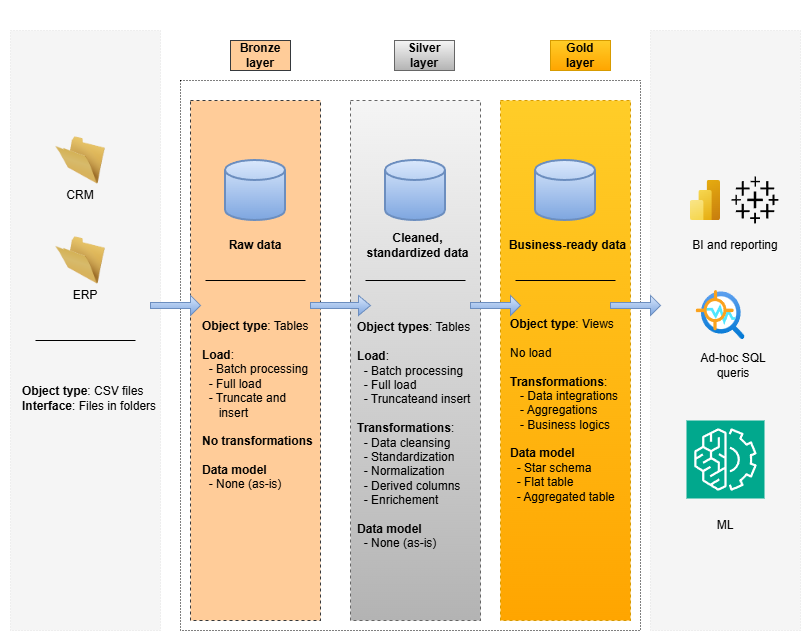

The diagram above was exported from draw.io. Its source (the exported page's mxGraphModel, read from the mxfile embedded in the PNG):
<mxGraphModel dx="1371" dy="758" grid="1" gridSize="10" guides="1" tooltips="1" connect="1" arrows="1" fold="1" page="1" pageScale="1" pageWidth="827" pageHeight="1169" math="0" shadow="0">
  <root>
    <mxCell id="0" />
    <mxCell id="1" parent="0" />
    <mxCell id="ZA2-TaagAyaBOstVU9EG-2" value="&lt;b&gt;&lt;font style=&quot;font-size: 15px; color: rgb(255, 255, 255);&quot;&gt;Data warehouse&lt;/font&gt;&lt;/b&gt;" style="text;html=1;whiteSpace=wrap;strokeColor=none;fillColor=none;align=center;verticalAlign=middle;rounded=0;" parent="1" vertex="1">
      <mxGeometry x="370" width="160" height="30" as="geometry" />
    </mxCell>
    <mxCell id="ZA2-TaagAyaBOstVU9EG-3" value="&lt;b&gt;Silver layer&lt;/b&gt;" style="text;html=1;whiteSpace=wrap;strokeColor=#666666;fillColor=#f5f5f5;align=center;verticalAlign=middle;rounded=0;gradientColor=#b3b3b3;" parent="1" vertex="1">
      <mxGeometry x="414" y="40" width="60" height="30" as="geometry" />
    </mxCell>
    <mxCell id="ZA2-TaagAyaBOstVU9EG-4" value="&lt;b&gt;Gold layer&lt;/b&gt;" style="text;html=1;whiteSpace=wrap;strokeColor=#d79b00;fillColor=#ffcd28;align=center;verticalAlign=middle;rounded=0;gradientColor=#ffa500;" parent="1" vertex="1">
      <mxGeometry x="570" y="40" width="60" height="30" as="geometry" />
    </mxCell>
    <mxCell id="ZA2-TaagAyaBOstVU9EG-6" value="&lt;b&gt;Bronze layer&lt;/b&gt;" style="text;html=1;whiteSpace=wrap;strokeColor=#36393d;fillColor=#ffcc99;align=center;verticalAlign=middle;rounded=0;" parent="1" vertex="1">
      <mxGeometry x="250" y="40" width="60" height="30" as="geometry" />
    </mxCell>
    <mxCell id="ZA2-TaagAyaBOstVU9EG-8" value="" style="rounded=0;whiteSpace=wrap;html=1;dashed=1;dashPattern=1 2;fillColor=none;" parent="1" vertex="1">
      <mxGeometry x="200" y="80" width="460" height="550" as="geometry" />
    </mxCell>
    <mxCell id="ZA2-TaagAyaBOstVU9EG-9" value="&lt;b&gt;&lt;font style=&quot;font-size: 15px; color: rgb(255, 255, 255);&quot;&gt;Consume&lt;/font&gt;&lt;/b&gt;" style="text;html=1;whiteSpace=wrap;strokeColor=none;fillColor=none;align=center;verticalAlign=middle;rounded=0;" parent="1" vertex="1">
      <mxGeometry x="660" width="160" height="30" as="geometry" />
    </mxCell>
    <mxCell id="ZA2-TaagAyaBOstVU9EG-11" value="&lt;b&gt;&lt;font style=&quot;font-size: 15px; color: rgb(255, 255, 255);&quot;&gt;Sources&lt;/font&gt;&lt;/b&gt;" style="text;html=1;whiteSpace=wrap;strokeColor=none;fillColor=none;align=center;verticalAlign=middle;rounded=0;" parent="1" vertex="1">
      <mxGeometry x="20" width="160" height="30" as="geometry" />
    </mxCell>
    <mxCell id="ZA2-TaagAyaBOstVU9EG-12" value="" style="rounded=0;whiteSpace=wrap;html=1;dashed=1;dashPattern=1 2;fillColor=default;strokeColor=#E3E3E3;" parent="1" vertex="1">
      <mxGeometry x="670" y="30" width="150" height="600" as="geometry" />
    </mxCell>
    <mxCell id="ZA2-TaagAyaBOstVU9EG-13" value="" style="rounded=0;whiteSpace=wrap;html=1;dashed=1;dashPattern=1 2;fillColor=#f5f5f5;fontColor=#333333;strokeColor=#E3E3E3;" parent="1" vertex="1">
      <mxGeometry x="30" y="30" width="150" height="600" as="geometry" />
    </mxCell>
    <mxCell id="ZA2-TaagAyaBOstVU9EG-14" value="" style="rounded=0;whiteSpace=wrap;html=1;fillColor=#ffcc99;dashed=1;strokeColor=#36393d;" parent="1" vertex="1">
      <mxGeometry x="210" y="100" width="130" height="520" as="geometry" />
    </mxCell>
    <mxCell id="ZA2-TaagAyaBOstVU9EG-15" value="" style="rounded=0;whiteSpace=wrap;html=1;fillColor=#f5f5f5;dashed=1;gradientColor=#b3b3b3;strokeColor=#666666;" parent="1" vertex="1">
      <mxGeometry x="370" y="100" width="130" height="520" as="geometry" />
    </mxCell>
    <mxCell id="ZA2-TaagAyaBOstVU9EG-16" value="" style="rounded=0;whiteSpace=wrap;html=1;fillColor=#ffcd28;dashed=1;gradientColor=#ffa500;strokeColor=#d79b00;" parent="1" vertex="1">
      <mxGeometry x="520" y="100" width="130" height="520" as="geometry" />
    </mxCell>
    <mxCell id="ZA2-TaagAyaBOstVU9EG-17" value="" style="strokeWidth=2;html=1;shape=mxgraph.flowchart.database;whiteSpace=wrap;fillColor=#dae8fc;gradientColor=#7ea6e0;strokeColor=#6c8ebf;" parent="1" vertex="1">
      <mxGeometry x="245" y="160" width="60" height="60" as="geometry" />
    </mxCell>
    <mxCell id="ZA2-TaagAyaBOstVU9EG-19" value="" style="strokeWidth=2;html=1;shape=mxgraph.flowchart.database;whiteSpace=wrap;fillColor=#dae8fc;gradientColor=#7ea6e0;strokeColor=#6c8ebf;" parent="1" vertex="1">
      <mxGeometry x="405" y="160" width="60" height="60" as="geometry" />
    </mxCell>
    <mxCell id="ZA2-TaagAyaBOstVU9EG-20" value="" style="strokeWidth=2;html=1;shape=mxgraph.flowchart.database;whiteSpace=wrap;fillColor=#dae8fc;gradientColor=#7ea6e0;strokeColor=#6c8ebf;" parent="1" vertex="1">
      <mxGeometry x="555" y="160" width="60" height="60" as="geometry" />
    </mxCell>
    <mxCell id="ZA2-TaagAyaBOstVU9EG-21" value="&lt;b&gt;Object type&lt;/b&gt;: Tables&lt;div&gt;&lt;br&gt;&lt;/div&gt;&lt;div&gt;&lt;b&gt;Load&lt;/b&gt;:&lt;/div&gt;&lt;div&gt;&amp;nbsp; - Batch processing&lt;/div&gt;&lt;div&gt;&amp;nbsp; - Full load&lt;/div&gt;&lt;div&gt;&amp;nbsp; - Truncate and&amp;nbsp;&lt;/div&gt;&lt;div&gt;&amp;nbsp; &amp;nbsp; &amp;nbsp;insert&lt;/div&gt;&lt;div&gt;&lt;br&gt;&lt;/div&gt;&lt;div&gt;&lt;b&gt;No transformations&lt;/b&gt;&lt;/div&gt;&lt;div&gt;&lt;b&gt;&lt;br&gt;&lt;/b&gt;&lt;/div&gt;&lt;div&gt;&lt;b&gt;Data model&lt;/b&gt;&lt;/div&gt;&lt;div&gt;&amp;nbsp; - None (as-is)&lt;/div&gt;" style="text;html=1;whiteSpace=wrap;strokeColor=none;fillColor=none;align=left;verticalAlign=middle;rounded=0;" parent="1" vertex="1">
      <mxGeometry x="220" y="210" width="120" height="390" as="geometry" />
    </mxCell>
    <mxCell id="ZA2-TaagAyaBOstVU9EG-22" value="&lt;div style=&quot;&quot;&gt;&lt;b style=&quot;background-color: transparent; color: light-dark(rgb(0, 0, 0), rgb(255, 255, 255));&quot;&gt;Object types&lt;/b&gt;&lt;span style=&quot;background-color: transparent; color: light-dark(rgb(0, 0, 0), rgb(255, 255, 255));&quot;&gt;: Tables&lt;/span&gt;&lt;/div&gt;&lt;div style=&quot;&quot;&gt;&lt;span style=&quot;background-color: transparent; color: light-dark(rgb(0, 0, 0), rgb(255, 255, 255));&quot;&gt;&lt;br&gt;&lt;/span&gt;&lt;/div&gt;&lt;div style=&quot;&quot;&gt;&lt;b&gt;Load&lt;/b&gt;:&lt;/div&gt;&lt;div&gt;&lt;span style=&quot;background-color: transparent; color: light-dark(rgb(0, 0, 0), rgb(255, 255, 255));&quot;&gt;&amp;nbsp; - Batch processing&lt;/span&gt;&lt;br&gt;&lt;span style=&quot;background-color: transparent; color: light-dark(rgb(0, 0, 0), rgb(255, 255, 255));&quot;&gt;&amp;nbsp; - Full load&lt;/span&gt;&lt;br&gt;&lt;span style=&quot;background-color: transparent; color: light-dark(rgb(0, 0, 0), rgb(255, 255, 255));&quot;&gt;&amp;nbsp; - Truncateand insert&lt;/span&gt;&lt;br&gt;&lt;div style=&quot;&quot;&gt;&lt;b&gt;&lt;br&gt;&lt;/b&gt;&lt;/div&gt;&lt;div style=&quot;&quot;&gt;&lt;b&gt;Transformations&lt;/b&gt;:&lt;/div&gt;&lt;/div&gt;&lt;div style=&quot;&quot;&gt;&amp;nbsp; - Data cleansing&lt;/div&gt;&lt;div style=&quot;&quot;&gt;&amp;nbsp; - Standardization&lt;/div&gt;&lt;div style=&quot;&quot;&gt;&amp;nbsp; - Normalization&lt;/div&gt;&lt;div style=&quot;&quot;&gt;&amp;nbsp; - Derived columns&lt;/div&gt;&lt;div style=&quot;&quot;&gt;&amp;nbsp; - Enrichement&lt;/div&gt;&lt;div style=&quot;&quot;&gt;&lt;br&gt;&lt;/div&gt;&lt;div style=&quot;&quot;&gt;&lt;b&gt;Data model&lt;/b&gt;&lt;/div&gt;&lt;div style=&quot;&quot;&gt;&amp;nbsp; - None (as-is)&lt;/div&gt;" style="text;html=1;whiteSpace=wrap;strokeColor=none;fillColor=none;align=left;verticalAlign=middle;rounded=0;" parent="1" vertex="1">
      <mxGeometry x="375" y="260" width="120" height="350" as="geometry" />
    </mxCell>
    <mxCell id="ZA2-TaagAyaBOstVU9EG-23" value="&lt;b&gt;Object type&lt;/b&gt;: CSV files&lt;div&gt;&lt;b&gt;Interface&lt;/b&gt;: Files in folders&lt;/div&gt;" style="text;html=1;whiteSpace=wrap;strokeColor=none;fillColor=none;align=left;verticalAlign=middle;rounded=0;" parent="1" vertex="1">
      <mxGeometry x="40" y="315" width="140" height="165" as="geometry" />
    </mxCell>
    <mxCell id="ZA2-TaagAyaBOstVU9EG-26" value="&lt;b&gt;Raw data&lt;/b&gt;" style="text;html=1;whiteSpace=wrap;strokeColor=none;fillColor=none;align=center;verticalAlign=middle;rounded=0;" parent="1" vertex="1">
      <mxGeometry x="220" y="230" width="110" height="30" as="geometry" />
    </mxCell>
    <mxCell id="ZA2-TaagAyaBOstVU9EG-27" value="&lt;b&gt;Cleaned, standardized data&lt;/b&gt;" style="text;html=1;whiteSpace=wrap;strokeColor=none;fillColor=none;align=center;verticalAlign=middle;rounded=0;" parent="1" vertex="1">
      <mxGeometry x="375" y="230" width="125" height="30" as="geometry" />
    </mxCell>
    <mxCell id="ZA2-TaagAyaBOstVU9EG-28" value="&lt;b&gt;Business-ready data&lt;/b&gt;" style="text;html=1;whiteSpace=wrap;strokeColor=none;fillColor=none;align=center;verticalAlign=middle;rounded=0;" parent="1" vertex="1">
      <mxGeometry x="525" y="230" width="125" height="30" as="geometry" />
    </mxCell>
    <mxCell id="ZA2-TaagAyaBOstVU9EG-31" value="" style="endArrow=none;html=1;rounded=0;startSize=10;" parent="1" edge="1">
      <mxGeometry width="50" height="50" relative="1" as="geometry">
        <mxPoint x="225" y="280" as="sourcePoint" />
        <mxPoint x="325" y="280" as="targetPoint" />
      </mxGeometry>
    </mxCell>
    <mxCell id="ZA2-TaagAyaBOstVU9EG-32" value="" style="endArrow=none;html=1;rounded=0;startSize=10;" parent="1" edge="1">
      <mxGeometry width="50" height="50" relative="1" as="geometry">
        <mxPoint x="385" y="280" as="sourcePoint" />
        <mxPoint x="485" y="280" as="targetPoint" />
      </mxGeometry>
    </mxCell>
    <mxCell id="ZA2-TaagAyaBOstVU9EG-33" value="" style="endArrow=none;html=1;rounded=0;startSize=10;" parent="1" edge="1">
      <mxGeometry width="50" height="50" relative="1" as="geometry">
        <mxPoint x="535" y="280" as="sourcePoint" />
        <mxPoint x="635" y="280" as="targetPoint" />
      </mxGeometry>
    </mxCell>
    <mxCell id="ZA2-TaagAyaBOstVU9EG-34" value="&lt;b&gt;Object type&lt;/b&gt;: Views&lt;div&gt;&lt;br&gt;&lt;/div&gt;&lt;div&gt;No load&lt;/div&gt;&lt;div&gt;&lt;br&gt;&lt;/div&gt;&lt;div&gt;&lt;b&gt;Transformations&lt;/b&gt;:&lt;/div&gt;&lt;div&gt;&amp;nbsp; &amp;nbsp;- Data integrations&lt;/div&gt;&lt;div&gt;&amp;nbsp; &amp;nbsp;- Aggregations&lt;/div&gt;&lt;div&gt;&amp;nbsp; &amp;nbsp;- Business logics&lt;/div&gt;&lt;div&gt;&lt;br&gt;&lt;/div&gt;&lt;div&gt;&lt;b&gt;Data model&lt;/b&gt;&lt;/div&gt;&lt;div&gt;&amp;nbsp; - Star schema&lt;/div&gt;&lt;div&gt;&amp;nbsp; - Flat table&lt;/div&gt;&lt;div&gt;&amp;nbsp; - Aggregated table&lt;/div&gt;" style="text;html=1;whiteSpace=wrap;strokeColor=none;fillColor=none;align=left;verticalAlign=middle;rounded=0;" parent="1" vertex="1">
      <mxGeometry x="527.5" y="270" width="120" height="280" as="geometry" />
    </mxCell>
    <mxCell id="ZA2-TaagAyaBOstVU9EG-36" value="" style="shape=singleArrow;whiteSpace=wrap;html=1;fillColor=#dae8fc;gradientColor=#7ea6e0;strokeColor=#6c8ebf;" parent="1" vertex="1">
      <mxGeometry x="170" y="295" width="50" height="20" as="geometry" />
    </mxCell>
    <mxCell id="ZA2-TaagAyaBOstVU9EG-38" value="" style="shape=singleArrow;whiteSpace=wrap;html=1;fillColor=#dae8fc;gradientColor=#7ea6e0;strokeColor=#6c8ebf;" parent="1" vertex="1">
      <mxGeometry x="490" y="295" width="50" height="20" as="geometry" />
    </mxCell>
    <mxCell id="ZA2-TaagAyaBOstVU9EG-39" value="" style="shape=singleArrow;whiteSpace=wrap;html=1;fillColor=#dae8fc;gradientColor=#7ea6e0;strokeColor=#6c8ebf;" parent="1" vertex="1">
      <mxGeometry x="330" y="295" width="60" height="20" as="geometry" />
    </mxCell>
    <mxCell id="ZA2-TaagAyaBOstVU9EG-41" value="" style="image;html=1;image=img/lib/clip_art/general/Empty_Folder_128x128.png" parent="1" vertex="1">
      <mxGeometry x="75" y="130" width="50" height="60" as="geometry" />
    </mxCell>
    <mxCell id="ZA2-TaagAyaBOstVU9EG-42" value="" style="image;html=1;image=img/lib/clip_art/general/Empty_Folder_128x128.png" parent="1" vertex="1">
      <mxGeometry x="75" y="230" width="50" height="60" as="geometry" />
    </mxCell>
    <mxCell id="ZA2-TaagAyaBOstVU9EG-43" value="CRM" style="text;html=1;whiteSpace=wrap;strokeColor=none;fillColor=none;align=center;verticalAlign=middle;rounded=0;" parent="1" vertex="1">
      <mxGeometry x="70" y="180" width="60" height="30" as="geometry" />
    </mxCell>
    <mxCell id="ZA2-TaagAyaBOstVU9EG-44" value="ERP" style="text;html=1;whiteSpace=wrap;strokeColor=none;fillColor=none;align=center;verticalAlign=middle;rounded=0;" parent="1" vertex="1">
      <mxGeometry x="75" y="280" width="60" height="30" as="geometry" />
    </mxCell>
    <mxCell id="ZA2-TaagAyaBOstVU9EG-45" value="" style="endArrow=none;html=1;rounded=0;startSize=10;" parent="1" edge="1">
      <mxGeometry width="50" height="50" relative="1" as="geometry">
        <mxPoint x="55" y="340" as="sourcePoint" />
        <mxPoint x="155" y="340" as="targetPoint" />
      </mxGeometry>
    </mxCell>
    <mxCell id="ZA2-TaagAyaBOstVU9EG-46" value="" style="rounded=0;whiteSpace=wrap;html=1;dashed=1;dashPattern=1 2;fillColor=#f5f5f5;fontColor=#333333;strokeColor=#E3E3E3;" parent="1" vertex="1">
      <mxGeometry x="670" y="30" width="150" height="600" as="geometry" />
    </mxCell>
    <mxCell id="ZA2-TaagAyaBOstVU9EG-47" value="" style="shape=singleArrow;whiteSpace=wrap;html=1;fillColor=#dae8fc;gradientColor=#7ea6e0;strokeColor=#6c8ebf;" parent="1" vertex="1">
      <mxGeometry x="630" y="295" width="50" height="20" as="geometry" />
    </mxCell>
    <mxCell id="ZA2-TaagAyaBOstVU9EG-49" value="" style="image;aspect=fixed;html=1;points=[];align=center;fontSize=12;image=img/lib/azure2/analytics/Power_BI_Embedded.svg;" parent="1" vertex="1">
      <mxGeometry x="710" y="180" width="30" height="40" as="geometry" />
    </mxCell>
    <mxCell id="ZA2-TaagAyaBOstVU9EG-50" value="" style="shape=image;html=1;verticalAlign=top;verticalLabelPosition=bottom;labelBackgroundColor=#ffffff;imageAspect=0;aspect=fixed;image=https://icons.diagrams.net/icon-cache1/Ionicons_Fill_Vol_2-2187/logo-tableau-566.svg" parent="1" vertex="1">
      <mxGeometry x="750" y="175" width="50" height="50" as="geometry" />
    </mxCell>
    <mxCell id="ZA2-TaagAyaBOstVU9EG-51" value="BI and reporting" style="text;html=1;whiteSpace=wrap;strokeColor=none;fillColor=none;align=center;verticalAlign=middle;rounded=0;" parent="1" vertex="1">
      <mxGeometry x="700" y="230" width="110" height="30" as="geometry" />
    </mxCell>
    <mxCell id="ZA2-TaagAyaBOstVU9EG-53" value="" style="image;aspect=fixed;html=1;points=[];align=center;fontSize=12;image=img/lib/azure2/ai_machine_learning/Anomaly_Detector.svg;" parent="1" vertex="1">
      <mxGeometry x="715.5" y="290" width="49" height="49" as="geometry" />
    </mxCell>
    <mxCell id="ZA2-TaagAyaBOstVU9EG-54" value="" style="sketch=0;points=[[0,0,0],[0.25,0,0],[0.5,0,0],[0.75,0,0],[1,0,0],[0,1,0],[0.25,1,0],[0.5,1,0],[0.75,1,0],[1,1,0],[0,0.25,0],[0,0.5,0],[0,0.75,0],[1,0.25,0],[1,0.5,0],[1,0.75,0]];outlineConnect=0;fontColor=#232F3E;fillColor=#01A88D;strokeColor=#ffffff;dashed=0;verticalLabelPosition=bottom;verticalAlign=top;align=center;html=1;fontSize=12;fontStyle=0;aspect=fixed;shape=mxgraph.aws4.resourceIcon;resIcon=mxgraph.aws4.machine_learning;" parent="1" vertex="1">
      <mxGeometry x="706" y="420" width="78" height="78" as="geometry" />
    </mxCell>
    <mxCell id="ZA2-TaagAyaBOstVU9EG-55" value="Ad-hoc SQL queris" style="text;html=1;whiteSpace=wrap;strokeColor=none;fillColor=none;align=center;verticalAlign=middle;rounded=0;" parent="1" vertex="1">
      <mxGeometry x="704.5" y="350" width="95.5" height="30" as="geometry" />
    </mxCell>
    <mxCell id="ZA2-TaagAyaBOstVU9EG-56" value="ML" style="text;html=1;whiteSpace=wrap;strokeColor=none;fillColor=none;align=center;verticalAlign=middle;rounded=0;" parent="1" vertex="1">
      <mxGeometry x="697.25" y="510" width="95.5" height="30" as="geometry" />
    </mxCell>
  </root>
</mxGraphModel>